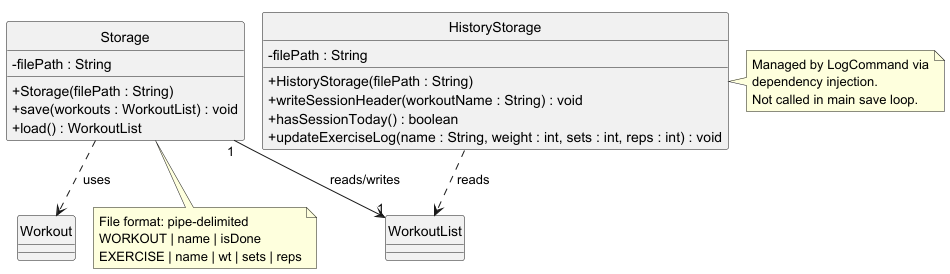

The diagram above was rendered by PlantUML. Its source (embedded in the PNG):
@startuml
!pragma layout smetana
hide circle
skinparam classAttributeIconSize 0

class Storage {
    - filePath : String
    + Storage(filePath : String)
    + save(workouts : WorkoutList) : void
    + load() : WorkoutList
}

class HistoryStorage {
    - filePath : String
    + HistoryStorage(filePath : String)
    + writeSessionHeader(workoutName : String) : void
    + hasSessionToday() : boolean
    + updateExerciseLog(name : String, weight : int, sets : int, reps : int) : void
}

class WorkoutList
class Workout

Storage "1" --> "1" WorkoutList  : reads/writes
Storage ..> Workout              : uses

HistoryStorage ..> WorkoutList   : reads

note right of HistoryStorage
  Managed by LogCommand via
  dependency injection.
  Not called in main save loop.
end note

note bottom of Storage
  File format: pipe-delimited
  WORKOUT | name | isDone
  EXERCISE | name | wt | sets | reps
end note

@enduml